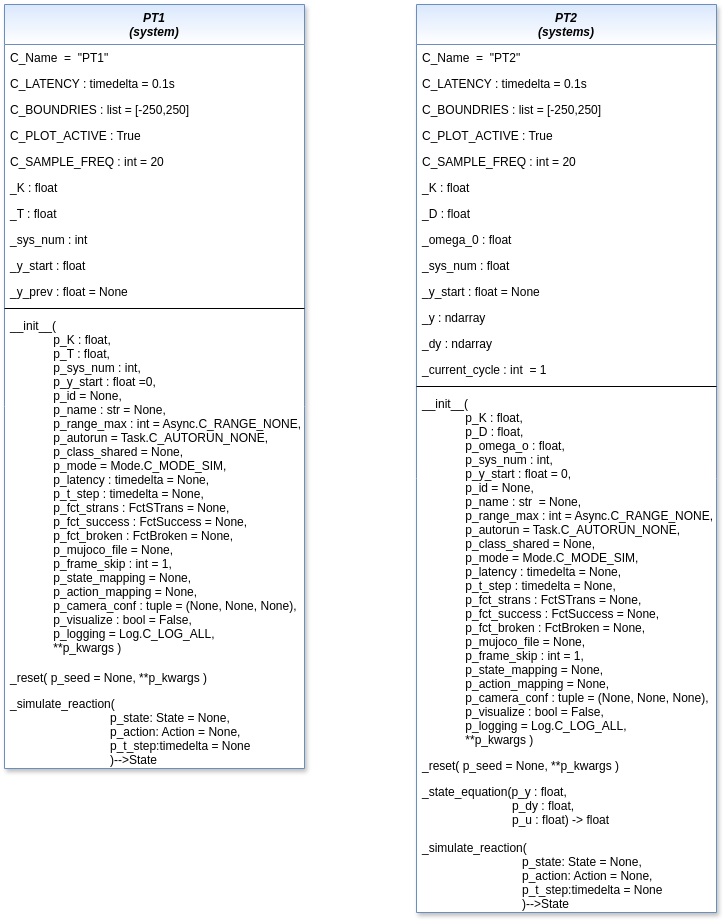

The diagram above was exported from draw.io. Its source (the exported page's mxGraphModel, read from the mxfile embedded in the PNG):
<mxGraphModel dx="2004" dy="1203" grid="1" gridSize="10" guides="1" tooltips="1" connect="1" arrows="1" fold="1" page="1" pageScale="1" pageWidth="827" pageHeight="1169" math="0" shadow="0">
  <root>
    <mxCell id="WIyWlLk6GJQsqaUBKTNV-0" />
    <mxCell id="WIyWlLk6GJQsqaUBKTNV-1" parent="WIyWlLk6GJQsqaUBKTNV-0" />
    <mxCell id="Q4mTtLXMbuz6-RH1aTCQ-0" value="PT1&#10;(system)" style="swimlane;fontStyle=3;align=center;verticalAlign=top;childLayout=stackLayout;horizontal=1;startSize=40;horizontalStack=0;resizeParent=1;resizeLast=0;collapsible=1;marginBottom=0;rounded=0;shadow=1;strokeWidth=1;fillColor=#dae8fc;strokeColor=#6c8ebf;swimlaneFillColor=#ffffff;gradientColor=#FFFFFF;" parent="WIyWlLk6GJQsqaUBKTNV-1" vertex="1">
      <mxGeometry x="40" y="81" width="300" height="764" as="geometry">
        <mxRectangle x="230" y="140" width="160" height="26" as="alternateBounds" />
      </mxGeometry>
    </mxCell>
    <mxCell id="Q4mTtLXMbuz6-RH1aTCQ-1" value="C_Name  =  &quot;PT1&quot;" style="text;align=left;verticalAlign=top;spacingLeft=4;spacingRight=4;overflow=hidden;rotatable=0;points=[[0,0.5],[1,0.5]];portConstraint=eastwest;fontColor=default;" parent="Q4mTtLXMbuz6-RH1aTCQ-0" vertex="1">
      <mxGeometry y="40" width="300" height="26" as="geometry" />
    </mxCell>
    <mxCell id="Q4mTtLXMbuz6-RH1aTCQ-2" value="C_LATENCY : timedelta = 0.1s" style="text;align=left;verticalAlign=top;spacingLeft=4;spacingRight=4;overflow=hidden;rotatable=0;points=[[0,0.5],[1,0.5]];portConstraint=eastwest;fontColor=default;" parent="Q4mTtLXMbuz6-RH1aTCQ-0" vertex="1">
      <mxGeometry y="66" width="300" height="26" as="geometry" />
    </mxCell>
    <mxCell id="Q4mTtLXMbuz6-RH1aTCQ-21" value="C_BOUNDRIES : list = [-250,250]" style="text;align=left;verticalAlign=top;spacingLeft=4;spacingRight=4;overflow=hidden;rotatable=0;points=[[0,0.5],[1,0.5]];portConstraint=eastwest;fontColor=default;" parent="Q4mTtLXMbuz6-RH1aTCQ-0" vertex="1">
      <mxGeometry y="92" width="300" height="26" as="geometry" />
    </mxCell>
    <mxCell id="Q4mTtLXMbuz6-RH1aTCQ-3" value="C_PLOT_ACTIVE : True" style="text;align=left;verticalAlign=top;spacingLeft=4;spacingRight=4;overflow=hidden;rotatable=0;points=[[0,0.5],[1,0.5]];portConstraint=eastwest;fontColor=default;" parent="Q4mTtLXMbuz6-RH1aTCQ-0" vertex="1">
      <mxGeometry y="118" width="300" height="26" as="geometry" />
    </mxCell>
    <mxCell id="Q4mTtLXMbuz6-RH1aTCQ-22" value="C_SAMPLE_FREQ : int = 20" style="text;align=left;verticalAlign=top;spacingLeft=4;spacingRight=4;overflow=hidden;rotatable=0;points=[[0,0.5],[1,0.5]];portConstraint=eastwest;fontColor=default;" parent="Q4mTtLXMbuz6-RH1aTCQ-0" vertex="1">
      <mxGeometry y="144" width="300" height="26" as="geometry" />
    </mxCell>
    <mxCell id="Q4mTtLXMbuz6-RH1aTCQ-16" value="_K : float" style="text;align=left;verticalAlign=top;spacingLeft=4;spacingRight=4;overflow=hidden;rotatable=0;points=[[0,0.5],[1,0.5]];portConstraint=eastwest;fontColor=default;" parent="Q4mTtLXMbuz6-RH1aTCQ-0" vertex="1">
      <mxGeometry y="170" width="300" height="26" as="geometry" />
    </mxCell>
    <mxCell id="Q4mTtLXMbuz6-RH1aTCQ-17" value="_T : float" style="text;align=left;verticalAlign=top;spacingLeft=4;spacingRight=4;overflow=hidden;rotatable=0;points=[[0,0.5],[1,0.5]];portConstraint=eastwest;fontColor=default;" parent="Q4mTtLXMbuz6-RH1aTCQ-0" vertex="1">
      <mxGeometry y="196" width="300" height="26" as="geometry" />
    </mxCell>
    <mxCell id="Q4mTtLXMbuz6-RH1aTCQ-18" value="_sys_num : int" style="text;align=left;verticalAlign=top;spacingLeft=4;spacingRight=4;overflow=hidden;rotatable=0;points=[[0,0.5],[1,0.5]];portConstraint=eastwest;fontColor=default;" parent="Q4mTtLXMbuz6-RH1aTCQ-0" vertex="1">
      <mxGeometry y="222" width="300" height="26" as="geometry" />
    </mxCell>
    <mxCell id="Q4mTtLXMbuz6-RH1aTCQ-19" value="_y_start : float " style="text;align=left;verticalAlign=top;spacingLeft=4;spacingRight=4;overflow=hidden;rotatable=0;points=[[0,0.5],[1,0.5]];portConstraint=eastwest;fontColor=default;" parent="Q4mTtLXMbuz6-RH1aTCQ-0" vertex="1">
      <mxGeometry y="248" width="300" height="26" as="geometry" />
    </mxCell>
    <mxCell id="Q4mTtLXMbuz6-RH1aTCQ-20" value="_y_prev : float = None" style="text;align=left;verticalAlign=top;spacingLeft=4;spacingRight=4;overflow=hidden;rotatable=0;points=[[0,0.5],[1,0.5]];portConstraint=eastwest;fontColor=default;" parent="Q4mTtLXMbuz6-RH1aTCQ-0" vertex="1">
      <mxGeometry y="274" width="300" height="26" as="geometry" />
    </mxCell>
    <mxCell id="Q4mTtLXMbuz6-RH1aTCQ-4" value="" style="line;html=1;strokeWidth=1;align=left;verticalAlign=middle;spacingTop=-1;spacingLeft=3;spacingRight=3;rotatable=0;labelPosition=right;points=[];portConstraint=eastwest;" parent="Q4mTtLXMbuz6-RH1aTCQ-0" vertex="1">
      <mxGeometry y="300" width="300" height="8" as="geometry" />
    </mxCell>
    <mxCell id="Q4mTtLXMbuz6-RH1aTCQ-5" value="__init__(    &#10;             p_K : float,&#10;             p_T : float,&#10;             p_sys_num : int,                  &#10;             p_y_start : float =0,&#10;             p_id = None,&#10;                               p_name : str = None,&#10;                               p_range_max : int = Async.C_RANGE_NONE,&#10;                               p_autorun = Task.C_AUTORUN_NONE,&#10;                               p_class_shared = None,&#10;                               p_mode = Mode.C_MODE_SIM,&#10;                               p_latency : timedelta = None,&#10;                               p_t_step : timedelta = None,&#10;                               p_fct_strans : FctSTrans = None,&#10;                               p_fct_success : FctSuccess = None,&#10;                               p_fct_broken : FctBroken = None,&#10;                               p_mujoco_file = None,&#10;                               p_frame_skip : int = 1,&#10;                               p_state_mapping = None,&#10;                               p_action_mapping = None,&#10;                               p_camera_conf : tuple = (None, None, None),&#10;                               p_visualize : bool = False,&#10;                               p_logging = Log.C_LOG_ALL,&#10;                               **p_kwargs )" style="text;align=left;verticalAlign=top;spacingLeft=4;spacingRight=4;overflow=hidden;rotatable=0;points=[[0,0.5],[1,0.5]];portConstraint=eastwest;fontColor=default;" parent="Q4mTtLXMbuz6-RH1aTCQ-0" vertex="1">
      <mxGeometry y="308" width="300" height="352" as="geometry" />
    </mxCell>
    <mxCell id="Q4mTtLXMbuz6-RH1aTCQ-6" value="_reset( p_seed = None, **p_kwargs )" style="text;align=left;verticalAlign=top;spacingLeft=4;spacingRight=4;overflow=hidden;rotatable=0;points=[[0,0.5],[1,0.5]];portConstraint=eastwest;fontColor=default;" parent="Q4mTtLXMbuz6-RH1aTCQ-0" vertex="1">
      <mxGeometry y="660" width="300" height="26" as="geometry" />
    </mxCell>
    <mxCell id="Q4mTtLXMbuz6-RH1aTCQ-7" value="_simulate_reaction(  &#10;                              p_state: State = None,&#10;                              p_action: Action = None, &#10;                              p_t_step:timedelta = None&#10;                              )--&gt;State" style="text;align=left;verticalAlign=top;spacingLeft=4;spacingRight=4;overflow=hidden;rotatable=0;points=[[0,0.5],[1,0.5]];portConstraint=eastwest;fontColor=default;" parent="Q4mTtLXMbuz6-RH1aTCQ-0" vertex="1">
      <mxGeometry y="686" width="300" height="78" as="geometry" />
    </mxCell>
    <mxCell id="Q4mTtLXMbuz6-RH1aTCQ-23" value="PT2&#10;(systems)" style="swimlane;fontStyle=3;align=center;verticalAlign=top;childLayout=stackLayout;horizontal=1;startSize=40;horizontalStack=0;resizeParent=1;resizeLast=0;collapsible=1;marginBottom=0;rounded=0;shadow=1;strokeWidth=1;fillColor=#dae8fc;strokeColor=#6c8ebf;swimlaneFillColor=#ffffff;gradientColor=#FFFFFF;" parent="WIyWlLk6GJQsqaUBKTNV-1" vertex="1">
      <mxGeometry x="452" y="81" width="300" height="908" as="geometry">
        <mxRectangle x="230" y="140" width="160" height="26" as="alternateBounds" />
      </mxGeometry>
    </mxCell>
    <mxCell id="Q4mTtLXMbuz6-RH1aTCQ-24" value="C_Name  =  &quot;PT2&quot;" style="text;align=left;verticalAlign=top;spacingLeft=4;spacingRight=4;overflow=hidden;rotatable=0;points=[[0,0.5],[1,0.5]];portConstraint=eastwest;fontColor=default;" parent="Q4mTtLXMbuz6-RH1aTCQ-23" vertex="1">
      <mxGeometry y="40" width="300" height="26" as="geometry" />
    </mxCell>
    <mxCell id="Q4mTtLXMbuz6-RH1aTCQ-25" value="C_LATENCY : timedelta = 0.1s" style="text;align=left;verticalAlign=top;spacingLeft=4;spacingRight=4;overflow=hidden;rotatable=0;points=[[0,0.5],[1,0.5]];portConstraint=eastwest;fontColor=default;" parent="Q4mTtLXMbuz6-RH1aTCQ-23" vertex="1">
      <mxGeometry y="66" width="300" height="26" as="geometry" />
    </mxCell>
    <mxCell id="Q4mTtLXMbuz6-RH1aTCQ-26" value="C_BOUNDRIES : list = [-250,250]" style="text;align=left;verticalAlign=top;spacingLeft=4;spacingRight=4;overflow=hidden;rotatable=0;points=[[0,0.5],[1,0.5]];portConstraint=eastwest;fontColor=default;" parent="Q4mTtLXMbuz6-RH1aTCQ-23" vertex="1">
      <mxGeometry y="92" width="300" height="26" as="geometry" />
    </mxCell>
    <mxCell id="Q4mTtLXMbuz6-RH1aTCQ-27" value="C_PLOT_ACTIVE : True" style="text;align=left;verticalAlign=top;spacingLeft=4;spacingRight=4;overflow=hidden;rotatable=0;points=[[0,0.5],[1,0.5]];portConstraint=eastwest;fontColor=default;" parent="Q4mTtLXMbuz6-RH1aTCQ-23" vertex="1">
      <mxGeometry y="118" width="300" height="26" as="geometry" />
    </mxCell>
    <mxCell id="Q4mTtLXMbuz6-RH1aTCQ-28" value="C_SAMPLE_FREQ : int = 20" style="text;align=left;verticalAlign=top;spacingLeft=4;spacingRight=4;overflow=hidden;rotatable=0;points=[[0,0.5],[1,0.5]];portConstraint=eastwest;fontColor=default;" parent="Q4mTtLXMbuz6-RH1aTCQ-23" vertex="1">
      <mxGeometry y="144" width="300" height="26" as="geometry" />
    </mxCell>
    <mxCell id="Q4mTtLXMbuz6-RH1aTCQ-29" value="_K : float" style="text;align=left;verticalAlign=top;spacingLeft=4;spacingRight=4;overflow=hidden;rotatable=0;points=[[0,0.5],[1,0.5]];portConstraint=eastwest;fontColor=default;" parent="Q4mTtLXMbuz6-RH1aTCQ-23" vertex="1">
      <mxGeometry y="170" width="300" height="26" as="geometry" />
    </mxCell>
    <mxCell id="Q4mTtLXMbuz6-RH1aTCQ-30" value="_D : float" style="text;align=left;verticalAlign=top;spacingLeft=4;spacingRight=4;overflow=hidden;rotatable=0;points=[[0,0.5],[1,0.5]];portConstraint=eastwest;fontColor=default;" parent="Q4mTtLXMbuz6-RH1aTCQ-23" vertex="1">
      <mxGeometry y="196" width="300" height="26" as="geometry" />
    </mxCell>
    <mxCell id="Q4mTtLXMbuz6-RH1aTCQ-31" value="_omega_0 : float" style="text;align=left;verticalAlign=top;spacingLeft=4;spacingRight=4;overflow=hidden;rotatable=0;points=[[0,0.5],[1,0.5]];portConstraint=eastwest;fontColor=default;" parent="Q4mTtLXMbuz6-RH1aTCQ-23" vertex="1">
      <mxGeometry y="222" width="300" height="26" as="geometry" />
    </mxCell>
    <mxCell id="Q4mTtLXMbuz6-RH1aTCQ-32" value="_sys_num : float " style="text;align=left;verticalAlign=top;spacingLeft=4;spacingRight=4;overflow=hidden;rotatable=0;points=[[0,0.5],[1,0.5]];portConstraint=eastwest;fontColor=default;" parent="Q4mTtLXMbuz6-RH1aTCQ-23" vertex="1">
      <mxGeometry y="248" width="300" height="26" as="geometry" />
    </mxCell>
    <mxCell id="Q4mTtLXMbuz6-RH1aTCQ-33" value="_y_start : float = None" style="text;align=left;verticalAlign=top;spacingLeft=4;spacingRight=4;overflow=hidden;rotatable=0;points=[[0,0.5],[1,0.5]];portConstraint=eastwest;fontColor=default;" parent="Q4mTtLXMbuz6-RH1aTCQ-23" vertex="1">
      <mxGeometry y="274" width="300" height="26" as="geometry" />
    </mxCell>
    <mxCell id="Q4mTtLXMbuz6-RH1aTCQ-38" value="_y : ndarray" style="text;align=left;verticalAlign=top;spacingLeft=4;spacingRight=4;overflow=hidden;rotatable=0;points=[[0,0.5],[1,0.5]];portConstraint=eastwest;fontColor=default;" parent="Q4mTtLXMbuz6-RH1aTCQ-23" vertex="1">
      <mxGeometry y="300" width="300" height="26" as="geometry" />
    </mxCell>
    <mxCell id="Q4mTtLXMbuz6-RH1aTCQ-39" value="_dy : ndarray" style="text;align=left;verticalAlign=top;spacingLeft=4;spacingRight=4;overflow=hidden;rotatable=0;points=[[0,0.5],[1,0.5]];portConstraint=eastwest;fontColor=default;" parent="Q4mTtLXMbuz6-RH1aTCQ-23" vertex="1">
      <mxGeometry y="326" width="300" height="26" as="geometry" />
    </mxCell>
    <mxCell id="Q4mTtLXMbuz6-RH1aTCQ-40" value="_current_cycle : int  = 1" style="text;align=left;verticalAlign=top;spacingLeft=4;spacingRight=4;overflow=hidden;rotatable=0;points=[[0,0.5],[1,0.5]];portConstraint=eastwest;fontColor=default;" parent="Q4mTtLXMbuz6-RH1aTCQ-23" vertex="1">
      <mxGeometry y="352" width="300" height="26" as="geometry" />
    </mxCell>
    <mxCell id="Q4mTtLXMbuz6-RH1aTCQ-34" value="" style="line;html=1;strokeWidth=1;align=left;verticalAlign=middle;spacingTop=-1;spacingLeft=3;spacingRight=3;rotatable=0;labelPosition=right;points=[];portConstraint=eastwest;" parent="Q4mTtLXMbuz6-RH1aTCQ-23" vertex="1">
      <mxGeometry y="378" width="300" height="8" as="geometry" />
    </mxCell>
    <mxCell id="Q4mTtLXMbuz6-RH1aTCQ-35" value="__init__(    &#10;             p_K : float,&#10;             p_D : float,&#10;             p_omega_o : float,&#10;             p_sys_num : int,              &#10;             p_y_start : float = 0,&#10;             p_id = None,&#10;                               p_name : str  = None,&#10;                               p_range_max : int = Async.C_RANGE_NONE,&#10;                               p_autorun = Task.C_AUTORUN_NONE,&#10;                               p_class_shared = None,&#10;                               p_mode = Mode.C_MODE_SIM,&#10;                               p_latency : timedelta = None,&#10;                               p_t_step : timedelta = None,&#10;                               p_fct_strans : FctSTrans = None,&#10;                               p_fct_success : FctSuccess = None,&#10;                               p_fct_broken : FctBroken = None,&#10;                               p_mujoco_file = None,&#10;                               p_frame_skip : int = 1,&#10;                               p_state_mapping = None,&#10;                               p_action_mapping = None,&#10;                               p_camera_conf : tuple = (None, None, None),&#10;                               p_visualize : bool = False,&#10;                               p_logging = Log.C_LOG_ALL,&#10;                               **p_kwargs )" style="text;align=left;verticalAlign=top;spacingLeft=4;spacingRight=4;overflow=hidden;rotatable=0;points=[[0,0.5],[1,0.5]];portConstraint=eastwest;fontColor=default;" parent="Q4mTtLXMbuz6-RH1aTCQ-23" vertex="1">
      <mxGeometry y="386" width="300" height="362" as="geometry" />
    </mxCell>
    <mxCell id="Q4mTtLXMbuz6-RH1aTCQ-36" value="_reset( p_seed = None, **p_kwargs )" style="text;align=left;verticalAlign=top;spacingLeft=4;spacingRight=4;overflow=hidden;rotatable=0;points=[[0,0.5],[1,0.5]];portConstraint=eastwest;fontColor=default;" parent="Q4mTtLXMbuz6-RH1aTCQ-23" vertex="1">
      <mxGeometry y="748" width="300" height="26" as="geometry" />
    </mxCell>
    <mxCell id="Q4mTtLXMbuz6-RH1aTCQ-41" value="_state_equation(p_y : float,&#10;                           p_dy : float, &#10;                           p_u : float) -&gt; float" style="text;align=left;verticalAlign=top;spacingLeft=4;spacingRight=4;overflow=hidden;rotatable=0;points=[[0,0.5],[1,0.5]];portConstraint=eastwest;fontColor=default;" parent="Q4mTtLXMbuz6-RH1aTCQ-23" vertex="1">
      <mxGeometry y="774" width="300" height="56" as="geometry" />
    </mxCell>
    <mxCell id="Q4mTtLXMbuz6-RH1aTCQ-37" value="_simulate_reaction(  &#10;                              p_state: State = None,&#10;                              p_action: Action = None, &#10;                              p_t_step:timedelta = None&#10;                              )--&gt;State" style="text;align=left;verticalAlign=top;spacingLeft=4;spacingRight=4;overflow=hidden;rotatable=0;points=[[0,0.5],[1,0.5]];portConstraint=eastwest;fontColor=default;" parent="Q4mTtLXMbuz6-RH1aTCQ-23" vertex="1">
      <mxGeometry y="830" width="300" height="78" as="geometry" />
    </mxCell>
  </root>
</mxGraphModel>